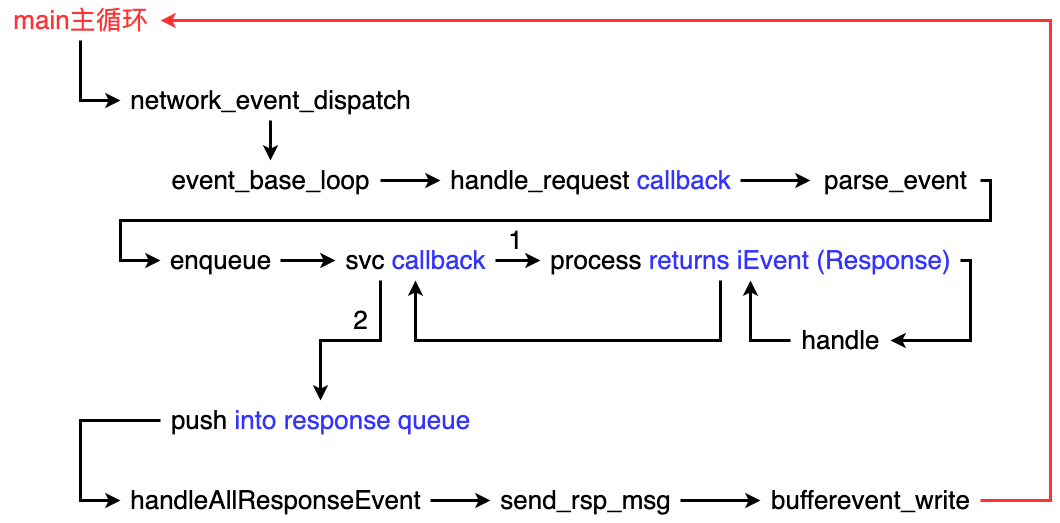

The diagram above was exported from draw.io. Its source (the exported page's mxGraphModel, read from the mxfile embedded in the PNG):
<mxGraphModel dx="2055" dy="1000" grid="1" gridSize="10" guides="1" tooltips="1" connect="1" arrows="1" fold="1" page="0" pageScale="1" pageWidth="827" pageHeight="1169" background="#ffffff" math="0" shadow="0">
  <root>
    <mxCell id="0" />
    <mxCell id="1" parent="0" />
    <mxCell id="VduoTxj5ZIa5UTCSWr5r-51" style="edgeStyle=orthogonalEdgeStyle;rounded=0;orthogonalLoop=1;jettySize=auto;html=1;strokeWidth=3;" edge="1" parent="1" source="VduoTxj5ZIa5UTCSWr5r-18" target="VduoTxj5ZIa5UTCSWr5r-19">
      <mxGeometry relative="1" as="geometry">
        <Array as="points">
          <mxPoint x="-200" y="300" />
        </Array>
      </mxGeometry>
    </mxCell>
    <mxCell id="VduoTxj5ZIa5UTCSWr5r-18" value="&lt;font color=&quot;#ff3333&quot; style=&quot;font-size: 26px;&quot;&gt;main主循环&lt;/font&gt;" style="text;html=1;align=center;verticalAlign=middle;resizable=0;points=[];autosize=1;strokeColor=none;fillColor=none;" vertex="1" parent="1">
      <mxGeometry x="-280" y="200" width="160" height="40" as="geometry" />
    </mxCell>
    <mxCell id="VduoTxj5ZIa5UTCSWr5r-52" style="edgeStyle=orthogonalEdgeStyle;rounded=0;orthogonalLoop=1;jettySize=auto;html=1;strokeWidth=3;" edge="1" parent="1" source="VduoTxj5ZIa5UTCSWr5r-19" target="VduoTxj5ZIa5UTCSWr5r-20">
      <mxGeometry relative="1" as="geometry" />
    </mxCell>
    <mxCell id="VduoTxj5ZIa5UTCSWr5r-19" value="&lt;font style=&quot;font-size: 26px;&quot;&gt;network_event_dispatch&lt;/font&gt;" style="text;html=1;align=center;verticalAlign=middle;resizable=0;points=[];autosize=1;strokeColor=none;fillColor=none;strokeWidth=3;" vertex="1" parent="1">
      <mxGeometry x="-160" y="280" width="300" height="40" as="geometry" />
    </mxCell>
    <mxCell id="VduoTxj5ZIa5UTCSWr5r-24" style="edgeStyle=orthogonalEdgeStyle;rounded=0;orthogonalLoop=1;jettySize=auto;html=1;strokeWidth=3;" edge="1" parent="1" source="VduoTxj5ZIa5UTCSWr5r-20" target="VduoTxj5ZIa5UTCSWr5r-22">
      <mxGeometry relative="1" as="geometry" />
    </mxCell>
    <mxCell id="VduoTxj5ZIa5UTCSWr5r-20" value="&lt;font style=&quot;font-size: 26px;&quot;&gt;event_base_loop&lt;/font&gt;" style="text;html=1;align=center;verticalAlign=middle;resizable=0;points=[];autosize=1;strokeColor=none;fillColor=none;strokeWidth=3;" vertex="1" parent="1">
      <mxGeometry x="-120" y="360" width="220" height="40" as="geometry" />
    </mxCell>
    <mxCell id="VduoTxj5ZIa5UTCSWr5r-48" style="edgeStyle=orthogonalEdgeStyle;rounded=0;orthogonalLoop=1;jettySize=auto;html=1;strokeWidth=3;" edge="1" parent="1" source="VduoTxj5ZIa5UTCSWr5r-21" target="VduoTxj5ZIa5UTCSWr5r-47">
      <mxGeometry relative="1" as="geometry" />
    </mxCell>
    <mxCell id="VduoTxj5ZIa5UTCSWr5r-21" value="&lt;font style=&quot;font-size: 26px;&quot;&gt;handleAllResponseEvent&lt;/font&gt;" style="text;html=1;align=center;verticalAlign=middle;resizable=0;points=[];autosize=1;strokeColor=none;fillColor=none;strokeWidth=3;" vertex="1" parent="1">
      <mxGeometry x="-160" y="680" width="310" height="40" as="geometry" />
    </mxCell>
    <mxCell id="VduoTxj5ZIa5UTCSWr5r-26" style="edgeStyle=orthogonalEdgeStyle;rounded=0;orthogonalLoop=1;jettySize=auto;html=1;strokeWidth=3;" edge="1" parent="1" source="VduoTxj5ZIa5UTCSWr5r-22" target="VduoTxj5ZIa5UTCSWr5r-25">
      <mxGeometry relative="1" as="geometry" />
    </mxCell>
    <mxCell id="VduoTxj5ZIa5UTCSWr5r-22" value="&lt;font style=&quot;font-size: 26px;&quot;&gt;handle_request &lt;font color=&quot;#3333ff&quot;&gt;callback&lt;/font&gt;&lt;/font&gt;" style="text;html=1;align=center;verticalAlign=middle;resizable=0;points=[];autosize=1;strokeColor=none;fillColor=none;strokeWidth=3;" vertex="1" parent="1">
      <mxGeometry x="160" y="360" width="300" height="40" as="geometry" />
    </mxCell>
    <mxCell id="VduoTxj5ZIa5UTCSWr5r-33" style="edgeStyle=orthogonalEdgeStyle;rounded=0;orthogonalLoop=1;jettySize=auto;html=1;strokeWidth=3;" edge="1" parent="1" source="VduoTxj5ZIa5UTCSWr5r-25" target="VduoTxj5ZIa5UTCSWr5r-27">
      <mxGeometry relative="1" as="geometry">
        <Array as="points">
          <mxPoint x="710" y="380" />
          <mxPoint x="710" y="420" />
          <mxPoint x="-160" y="420" />
          <mxPoint x="-160" y="460" />
        </Array>
      </mxGeometry>
    </mxCell>
    <mxCell id="VduoTxj5ZIa5UTCSWr5r-25" value="&lt;font style=&quot;font-size: 26px;&quot;&gt;parse_event&lt;/font&gt;" style="text;html=1;align=center;verticalAlign=middle;resizable=0;points=[];autosize=1;strokeColor=none;fillColor=none;strokeWidth=3;" vertex="1" parent="1">
      <mxGeometry x="530" y="360" width="170" height="40" as="geometry" />
    </mxCell>
    <mxCell id="VduoTxj5ZIa5UTCSWr5r-34" style="edgeStyle=orthogonalEdgeStyle;rounded=0;orthogonalLoop=1;jettySize=auto;html=1;strokeWidth=3;" edge="1" parent="1" source="VduoTxj5ZIa5UTCSWr5r-27" target="VduoTxj5ZIa5UTCSWr5r-28">
      <mxGeometry relative="1" as="geometry" />
    </mxCell>
    <mxCell id="VduoTxj5ZIa5UTCSWr5r-27" value="&lt;span style=&quot;font-size: 26px;&quot;&gt;enqueue&lt;/span&gt;" style="text;html=1;align=center;verticalAlign=middle;resizable=0;points=[];autosize=1;strokeColor=none;fillColor=none;strokeWidth=3;" vertex="1" parent="1">
      <mxGeometry x="-120" y="440" width="120" height="40" as="geometry" />
    </mxCell>
    <mxCell id="VduoTxj5ZIa5UTCSWr5r-35" style="edgeStyle=orthogonalEdgeStyle;rounded=0;orthogonalLoop=1;jettySize=auto;html=1;strokeWidth=3;" edge="1" parent="1" source="VduoTxj5ZIa5UTCSWr5r-28" target="VduoTxj5ZIa5UTCSWr5r-29">
      <mxGeometry relative="1" as="geometry" />
    </mxCell>
    <mxCell id="VduoTxj5ZIa5UTCSWr5r-43" style="edgeStyle=orthogonalEdgeStyle;rounded=0;orthogonalLoop=1;jettySize=auto;html=1;strokeWidth=3;" edge="1" parent="1" source="VduoTxj5ZIa5UTCSWr5r-28" target="VduoTxj5ZIa5UTCSWr5r-42">
      <mxGeometry relative="1" as="geometry">
        <Array as="points">
          <mxPoint x="100" y="540" />
          <mxPoint x="40" y="540" />
        </Array>
      </mxGeometry>
    </mxCell>
    <mxCell id="VduoTxj5ZIa5UTCSWr5r-28" value="&lt;span style=&quot;font-size: 26px;&quot;&gt;svc &lt;font color=&quot;#3333ff&quot;&gt;callback&lt;/font&gt;&lt;/span&gt;" style="text;html=1;align=center;verticalAlign=middle;resizable=0;points=[];autosize=1;strokeColor=none;fillColor=none;strokeWidth=3;" vertex="1" parent="1">
      <mxGeometry x="55" y="440" width="160" height="40" as="geometry" />
    </mxCell>
    <mxCell id="VduoTxj5ZIa5UTCSWr5r-36" style="edgeStyle=orthogonalEdgeStyle;rounded=0;orthogonalLoop=1;jettySize=auto;html=1;strokeWidth=3;" edge="1" parent="1" source="VduoTxj5ZIa5UTCSWr5r-29" target="VduoTxj5ZIa5UTCSWr5r-31">
      <mxGeometry relative="1" as="geometry">
        <Array as="points">
          <mxPoint x="690" y="460" />
          <mxPoint x="690" y="540" />
        </Array>
      </mxGeometry>
    </mxCell>
    <mxCell id="VduoTxj5ZIa5UTCSWr5r-40" style="edgeStyle=orthogonalEdgeStyle;rounded=0;orthogonalLoop=1;jettySize=auto;html=1;strokeWidth=3;" edge="1" parent="1" source="VduoTxj5ZIa5UTCSWr5r-29" target="VduoTxj5ZIa5UTCSWr5r-28">
      <mxGeometry relative="1" as="geometry">
        <Array as="points">
          <mxPoint x="440" y="540" />
          <mxPoint x="135" y="540" />
        </Array>
      </mxGeometry>
    </mxCell>
    <mxCell id="VduoTxj5ZIa5UTCSWr5r-29" value="&lt;span style=&quot;font-size: 26px;&quot;&gt;process &lt;font color=&quot;#3333ff&quot;&gt;returns iEvent (Response)&lt;/font&gt;&lt;br&gt;&lt;/span&gt;" style="text;html=1;align=center;verticalAlign=middle;resizable=0;points=[];autosize=1;strokeColor=none;fillColor=none;strokeWidth=3;" vertex="1" parent="1">
      <mxGeometry x="260" y="440" width="420" height="40" as="geometry" />
    </mxCell>
    <mxCell id="VduoTxj5ZIa5UTCSWr5r-39" style="edgeStyle=orthogonalEdgeStyle;rounded=0;orthogonalLoop=1;jettySize=auto;html=1;strokeWidth=3;" edge="1" parent="1" source="VduoTxj5ZIa5UTCSWr5r-31" target="VduoTxj5ZIa5UTCSWr5r-29">
      <mxGeometry relative="1" as="geometry">
        <Array as="points">
          <mxPoint x="470" y="540" />
        </Array>
      </mxGeometry>
    </mxCell>
    <mxCell id="VduoTxj5ZIa5UTCSWr5r-31" value="&lt;span style=&quot;font-size: 26px;&quot;&gt;handle&lt;/span&gt;" style="text;html=1;align=center;verticalAlign=middle;resizable=0;points=[];autosize=1;strokeColor=none;fillColor=none;strokeWidth=3;" vertex="1" parent="1">
      <mxGeometry x="510" y="520" width="100" height="40" as="geometry" />
    </mxCell>
    <mxCell id="VduoTxj5ZIa5UTCSWr5r-46" style="edgeStyle=orthogonalEdgeStyle;rounded=0;orthogonalLoop=1;jettySize=auto;html=1;strokeWidth=3;" edge="1" parent="1" source="VduoTxj5ZIa5UTCSWr5r-42" target="VduoTxj5ZIa5UTCSWr5r-21">
      <mxGeometry relative="1" as="geometry">
        <Array as="points">
          <mxPoint x="-200" y="620" />
          <mxPoint x="-200" y="700" />
        </Array>
      </mxGeometry>
    </mxCell>
    <mxCell id="VduoTxj5ZIa5UTCSWr5r-42" value="&lt;font style=&quot;font-size: 26px;&quot;&gt;push &lt;font color=&quot;#3333ff&quot;&gt;into response queue&lt;/font&gt;&lt;/font&gt;" style="text;html=1;align=center;verticalAlign=middle;resizable=0;points=[];autosize=1;strokeColor=none;fillColor=none;strokeWidth=3;" vertex="1" parent="1">
      <mxGeometry x="-120" y="600" width="320" height="40" as="geometry" />
    </mxCell>
    <mxCell id="VduoTxj5ZIa5UTCSWr5r-44" value="&lt;font style=&quot;font-size: 26px;&quot;&gt;1&lt;/font&gt;" style="text;html=1;align=center;verticalAlign=middle;resizable=0;points=[];autosize=1;strokeColor=none;fillColor=none;strokeWidth=3;" vertex="1" parent="1">
      <mxGeometry x="215" y="420" width="40" height="40" as="geometry" />
    </mxCell>
    <mxCell id="VduoTxj5ZIa5UTCSWr5r-45" value="&lt;font style=&quot;font-size: 26px;&quot;&gt;2&lt;/font&gt;" style="text;html=1;align=center;verticalAlign=middle;resizable=0;points=[];autosize=1;strokeColor=none;fillColor=none;strokeWidth=3;" vertex="1" parent="1">
      <mxGeometry x="60" y="500" width="40" height="40" as="geometry" />
    </mxCell>
    <mxCell id="VduoTxj5ZIa5UTCSWr5r-50" style="edgeStyle=orthogonalEdgeStyle;rounded=0;orthogonalLoop=1;jettySize=auto;html=1;strokeWidth=3;" edge="1" parent="1" source="VduoTxj5ZIa5UTCSWr5r-47" target="VduoTxj5ZIa5UTCSWr5r-49">
      <mxGeometry relative="1" as="geometry" />
    </mxCell>
    <mxCell id="VduoTxj5ZIa5UTCSWr5r-47" value="&lt;span style=&quot;font-size: 26px;&quot;&gt;send_rsp_msg&lt;/span&gt;" style="text;html=1;align=center;verticalAlign=middle;resizable=0;points=[];autosize=1;strokeColor=none;fillColor=none;strokeWidth=3;" vertex="1" parent="1">
      <mxGeometry x="210" y="680" width="190" height="40" as="geometry" />
    </mxCell>
    <mxCell id="VduoTxj5ZIa5UTCSWr5r-53" style="edgeStyle=orthogonalEdgeStyle;rounded=0;orthogonalLoop=1;jettySize=auto;html=1;strokeColor=#FF3333;strokeWidth=3;" edge="1" parent="1" source="VduoTxj5ZIa5UTCSWr5r-49" target="VduoTxj5ZIa5UTCSWr5r-18">
      <mxGeometry relative="1" as="geometry">
        <Array as="points">
          <mxPoint x="770" y="700" />
          <mxPoint x="770" y="220" />
        </Array>
      </mxGeometry>
    </mxCell>
    <mxCell id="VduoTxj5ZIa5UTCSWr5r-49" value="&lt;span style=&quot;font-size: 26px;&quot;&gt;bufferevent_write&lt;/span&gt;" style="text;html=1;align=center;verticalAlign=middle;resizable=0;points=[];autosize=1;strokeColor=none;fillColor=none;strokeWidth=3;" vertex="1" parent="1">
      <mxGeometry x="480" y="680" width="220" height="40" as="geometry" />
    </mxCell>
  </root>
</mxGraphModel>